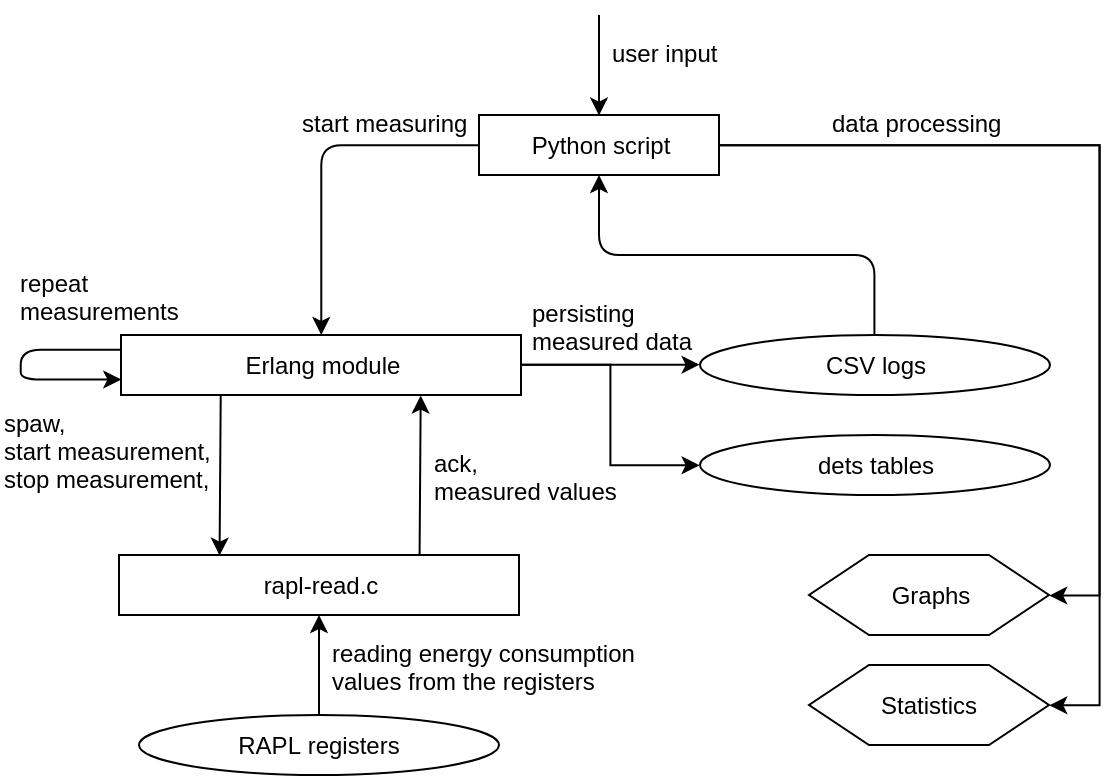

The diagram above was exported from draw.io. Its source (the exported page's mxGraphModel, read from the mxfile embedded in the PNG):
<mxGraphModel dx="766" dy="418" grid="1" gridSize="10" guides="1" tooltips="1" connect="1" arrows="1" fold="1" page="1" pageScale="1" pageWidth="850" pageHeight="1100" math="0" shadow="0">
  <root>
    <mxCell id="0" />
    <mxCell id="1" parent="0" />
    <mxCell id="fWmjTnNGg9ROZQDrt75F-1" value="Erlang module" style="rounded=0;whiteSpace=wrap;html=1;" parent="1" vertex="1">
      <mxGeometry x="111" y="170" width="200" height="30" as="geometry" />
    </mxCell>
    <mxCell id="fWmjTnNGg9ROZQDrt75F-2" value="rapl-read.c" style="rounded=0;whiteSpace=wrap;html=1;" parent="1" vertex="1">
      <mxGeometry x="110" y="280" width="200" height="30" as="geometry" />
    </mxCell>
    <mxCell id="fWmjTnNGg9ROZQDrt75F-4" value="" style="endArrow=classic;html=1;exitX=0.5;exitY=0;exitDx=0;exitDy=0;entryX=0.5;entryY=1;entryDx=0;entryDy=0;edgeStyle=orthogonalEdgeStyle;" parent="1" source="fWmjTnNGg9ROZQDrt75F-13" target="fWmjTnNGg9ROZQDrt75F-2" edge="1">
      <mxGeometry width="50" height="50" relative="1" as="geometry">
        <mxPoint x="210" y="360" as="sourcePoint" />
        <mxPoint x="370" y="400" as="targetPoint" />
      </mxGeometry>
    </mxCell>
    <mxCell id="fWmjTnNGg9ROZQDrt75F-6" value="reading energy consumption&lt;br&gt;values from the registers&lt;br&gt;" style="text;html=1;resizable=0;points=[];autosize=1;align=left;verticalAlign=top;spacingTop=-4;" parent="1" vertex="1">
      <mxGeometry x="215" y="320" width="170" height="30" as="geometry" />
    </mxCell>
    <mxCell id="fWmjTnNGg9ROZQDrt75F-7" value="" style="endArrow=classic;html=1;exitX=0.25;exitY=1;exitDx=0;exitDy=0;entryX=0.25;entryY=0;entryDx=0;entryDy=0;" parent="1" source="fWmjTnNGg9ROZQDrt75F-1" target="fWmjTnNGg9ROZQDrt75F-2" edge="1">
      <mxGeometry width="50" height="50" relative="1" as="geometry">
        <mxPoint x="390" y="130" as="sourcePoint" />
        <mxPoint x="440" y="80" as="targetPoint" />
      </mxGeometry>
    </mxCell>
    <mxCell id="fWmjTnNGg9ROZQDrt75F-8" value="spaw,&lt;br&gt;start measurement,&lt;br&gt;stop measurement,&lt;br&gt;" style="text;html=1;resizable=0;points=[];autosize=1;align=left;verticalAlign=top;spacingTop=-4;" parent="1" vertex="1">
      <mxGeometry x="51" y="205" width="120" height="40" as="geometry" />
    </mxCell>
    <mxCell id="fWmjTnNGg9ROZQDrt75F-9" value="" style="endArrow=classic;html=1;exitX=0.75;exitY=0;exitDx=0;exitDy=0;entryX=0.75;entryY=1;entryDx=0;entryDy=0;" parent="1" source="fWmjTnNGg9ROZQDrt75F-2" target="fWmjTnNGg9ROZQDrt75F-1" edge="1">
      <mxGeometry width="50" height="50" relative="1" as="geometry">
        <mxPoint x="350" y="140" as="sourcePoint" />
        <mxPoint x="400" y="90" as="targetPoint" />
      </mxGeometry>
    </mxCell>
    <mxCell id="fWmjTnNGg9ROZQDrt75F-11" value="ack,&lt;br&gt;measured values&lt;br&gt;" style="text;html=1;resizable=0;points=[];autosize=1;align=left;verticalAlign=top;spacingTop=-4;" parent="1" vertex="1">
      <mxGeometry x="266" y="225" width="110" height="30" as="geometry" />
    </mxCell>
    <mxCell id="fWmjTnNGg9ROZQDrt75F-13" value="RAPL registers" style="ellipse;whiteSpace=wrap;html=1;" parent="1" vertex="1">
      <mxGeometry x="120" y="360" width="180" height="30" as="geometry" />
    </mxCell>
    <mxCell id="fWmjTnNGg9ROZQDrt75F-16" value="CSV logs" style="ellipse;whiteSpace=wrap;html=1;" parent="1" vertex="1">
      <mxGeometry x="400" y="170" width="175" height="30" as="geometry" />
    </mxCell>
    <mxCell id="fWmjTnNGg9ROZQDrt75F-17" value="dets tables" style="ellipse;whiteSpace=wrap;html=1;" parent="1" vertex="1">
      <mxGeometry x="400" y="220" width="175" height="30" as="geometry" />
    </mxCell>
    <mxCell id="fWmjTnNGg9ROZQDrt75F-18" value="" style="endArrow=classic;html=1;exitX=1;exitY=0.5;exitDx=0;exitDy=0;entryX=0;entryY=0.5;entryDx=0;entryDy=0;edgeStyle=orthogonalEdgeStyle;" parent="1" source="fWmjTnNGg9ROZQDrt75F-1" target="fWmjTnNGg9ROZQDrt75F-16" edge="1">
      <mxGeometry width="50" height="50" relative="1" as="geometry">
        <mxPoint x="430" y="220" as="sourcePoint" />
        <mxPoint x="480" y="170" as="targetPoint" />
      </mxGeometry>
    </mxCell>
    <mxCell id="fWmjTnNGg9ROZQDrt75F-19" value="" style="endArrow=classic;html=1;exitX=1;exitY=0.5;exitDx=0;exitDy=0;entryX=0;entryY=0.5;entryDx=0;entryDy=0;edgeStyle=orthogonalEdgeStyle;rounded=0;" parent="1" source="fWmjTnNGg9ROZQDrt75F-1" target="fWmjTnNGg9ROZQDrt75F-17" edge="1">
      <mxGeometry width="50" height="50" relative="1" as="geometry">
        <mxPoint x="410" y="240" as="sourcePoint" />
        <mxPoint x="460" y="190" as="targetPoint" />
      </mxGeometry>
    </mxCell>
    <mxCell id="fWmjTnNGg9ROZQDrt75F-20" value="persisting&lt;br&gt;measured data&lt;br&gt;" style="text;html=1;resizable=0;points=[];autosize=1;align=left;verticalAlign=top;spacingTop=-4;flipH=0;direction=east;" parent="1" vertex="1">
      <mxGeometry x="315" y="150" width="100" height="30" as="geometry" />
    </mxCell>
    <mxCell id="fWmjTnNGg9ROZQDrt75F-21" value="" style="endArrow=classic;html=1;exitX=0;exitY=0.25;exitDx=0;exitDy=0;edgeStyle=orthogonalEdgeStyle;rounded=1;entryX=0;entryY=0.75;entryDx=0;entryDy=0;" parent="1" source="fWmjTnNGg9ROZQDrt75F-1" target="fWmjTnNGg9ROZQDrt75F-1" edge="1">
      <mxGeometry width="50" height="50" relative="1" as="geometry">
        <mxPoint x="631" y="190" as="sourcePoint" />
        <mxPoint x="181" y="80" as="targetPoint" />
        <Array as="points">
          <mxPoint x="61" y="178" />
          <mxPoint x="61" y="193" />
        </Array>
      </mxGeometry>
    </mxCell>
    <mxCell id="fWmjTnNGg9ROZQDrt75F-22" value="repeat&lt;br&gt;measurements&lt;br&gt;" style="text;html=1;resizable=0;points=[];autosize=1;align=left;verticalAlign=top;spacingTop=-4;" parent="1" vertex="1">
      <mxGeometry x="59" y="135" width="90" height="30" as="geometry" />
    </mxCell>
    <mxCell id="fWmjTnNGg9ROZQDrt75F-23" value="Python script" style="rounded=0;whiteSpace=wrap;html=1;" parent="1" vertex="1">
      <mxGeometry x="290" y="60" width="120" height="30" as="geometry" />
    </mxCell>
    <mxCell id="fWmjTnNGg9ROZQDrt75F-25" value="data processing" style="text;html=1;resizable=0;points=[];autosize=1;align=left;verticalAlign=top;spacingTop=-4;" parent="1" vertex="1">
      <mxGeometry x="465" y="55" width="100" height="20" as="geometry" />
    </mxCell>
    <mxCell id="fWmjTnNGg9ROZQDrt75F-26" value="Graphs" style="shape=hexagon;perimeter=hexagonPerimeter2;whiteSpace=wrap;html=1;" parent="1" vertex="1">
      <mxGeometry x="455" y="280" width="120" height="40" as="geometry" />
    </mxCell>
    <mxCell id="fWmjTnNGg9ROZQDrt75F-27" value="Statistics" style="shape=hexagon;perimeter=hexagonPerimeter2;whiteSpace=wrap;html=1;" parent="1" vertex="1">
      <mxGeometry x="455" y="335" width="120" height="40" as="geometry" />
    </mxCell>
    <mxCell id="LSXDTvlMmOyTVEMFNA2Y-2" value="start measuring" style="text;html=1;resizable=0;points=[];autosize=1;align=left;verticalAlign=top;spacingTop=-4;" vertex="1" parent="1">
      <mxGeometry x="200" y="55" width="100" height="20" as="geometry" />
    </mxCell>
    <mxCell id="LSXDTvlMmOyTVEMFNA2Y-4" value="user input" style="text;html=1;resizable=0;points=[];autosize=1;align=left;verticalAlign=top;spacingTop=-4;" vertex="1" parent="1">
      <mxGeometry x="354.5" y="20" width="70" height="20" as="geometry" />
    </mxCell>
    <mxCell id="LSXDTvlMmOyTVEMFNA2Y-6" value="" style="endArrow=classic;html=1;exitX=0;exitY=0.5;exitDx=0;exitDy=0;entryX=0.5;entryY=0;entryDx=0;entryDy=0;edgeStyle=orthogonalEdgeStyle;" edge="1" parent="1" source="fWmjTnNGg9ROZQDrt75F-23" target="fWmjTnNGg9ROZQDrt75F-1">
      <mxGeometry width="50" height="50" relative="1" as="geometry">
        <mxPoint x="160" y="130" as="sourcePoint" />
        <mxPoint x="210" y="80" as="targetPoint" />
      </mxGeometry>
    </mxCell>
    <mxCell id="LSXDTvlMmOyTVEMFNA2Y-7" value="" style="endArrow=classic;html=1;entryX=0.5;entryY=1;entryDx=0;entryDy=0;exitX=0.5;exitY=0;exitDx=0;exitDy=0;edgeStyle=orthogonalEdgeStyle;" edge="1" parent="1" source="fWmjTnNGg9ROZQDrt75F-16" target="fWmjTnNGg9ROZQDrt75F-23">
      <mxGeometry width="50" height="50" relative="1" as="geometry">
        <mxPoint x="380" y="330" as="sourcePoint" />
        <mxPoint x="430" y="280" as="targetPoint" />
      </mxGeometry>
    </mxCell>
    <mxCell id="LSXDTvlMmOyTVEMFNA2Y-8" value="" style="endArrow=classic;html=1;exitX=1;exitY=0.5;exitDx=0;exitDy=0;entryX=1;entryY=0.5;entryDx=0;entryDy=0;edgeStyle=orthogonalEdgeStyle;rounded=0;" edge="1" parent="1" source="fWmjTnNGg9ROZQDrt75F-23" target="fWmjTnNGg9ROZQDrt75F-26">
      <mxGeometry width="50" height="50" relative="1" as="geometry">
        <mxPoint x="690" y="130" as="sourcePoint" />
        <mxPoint x="740" y="80" as="targetPoint" />
        <Array as="points">
          <mxPoint x="600" y="75" />
          <mxPoint x="600" y="300" />
        </Array>
      </mxGeometry>
    </mxCell>
    <mxCell id="LSXDTvlMmOyTVEMFNA2Y-9" value="" style="endArrow=classic;html=1;entryX=0.5;entryY=0;entryDx=0;entryDy=0;" edge="1" parent="1" target="fWmjTnNGg9ROZQDrt75F-23">
      <mxGeometry width="50" height="50" relative="1" as="geometry">
        <mxPoint x="350" y="10" as="sourcePoint" />
        <mxPoint x="320" y="10" as="targetPoint" />
      </mxGeometry>
    </mxCell>
    <mxCell id="LSXDTvlMmOyTVEMFNA2Y-10" value="" style="endArrow=classic;html=1;exitX=1;exitY=0.5;exitDx=0;exitDy=0;entryX=1;entryY=0.5;entryDx=0;entryDy=0;rounded=0;edgeStyle=orthogonalEdgeStyle;" edge="1" parent="1" source="fWmjTnNGg9ROZQDrt75F-23" target="fWmjTnNGg9ROZQDrt75F-27">
      <mxGeometry width="50" height="50" relative="1" as="geometry">
        <mxPoint x="750" y="140" as="sourcePoint" />
        <mxPoint x="800" y="90" as="targetPoint" />
        <Array as="points">
          <mxPoint x="600" y="75" />
          <mxPoint x="600" y="355" />
        </Array>
      </mxGeometry>
    </mxCell>
  </root>
</mxGraphModel>